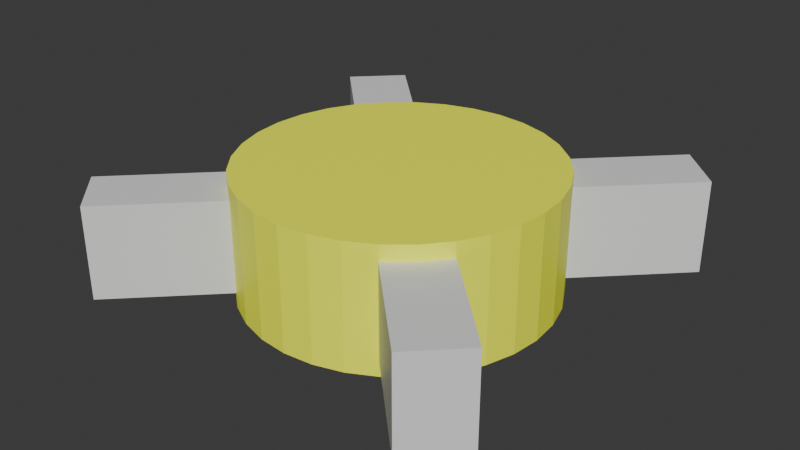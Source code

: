 # Source: SlipTable.blend  (saved by Blender 4.4.32; exported with 4.5.12 LTS)
import bpy
from mathutils import Matrix  # noqa: F401  (used for matrix-valued properties, if any)

bpy.ops.wm.read_factory_settings(use_empty=True)
scene = bpy.context.scene
scene.name = 'Scene'

# ---- collections
col_collection = bpy.data.collections.new('Collection'); scene.collection.children.link(col_collection)

# ---- materials (node trees are filled in below, after node groups)
mat_material_002 = bpy.data.materials.new('Material.002')
mat_material_003 = bpy.data.materials.new('Material.003')

# ---- material node trees
mat_material_002.use_nodes = True; mat_material_002.node_tree.nodes.clear()
_N = mat_material_002.node_tree.nodes; _L = mat_material_002.node_tree.links
n0 = _N.new('ShaderNodeBsdfPrincipled'); n0.name = 'Principled BSDF'; n0.location = (10, 300)
n1 = _N.new('ShaderNodeOutputMaterial'); n1.name = 'Material Output'; n1.location = (300, 300)
_L.new(n0.outputs[0], n1.inputs[0])
n1.is_active_output = True
mat_material_003.use_nodes = True; mat_material_003.node_tree.nodes.clear()
_N = mat_material_003.node_tree.nodes; _L = mat_material_003.node_tree.links
n0 = _N.new('ShaderNodeBsdfPrincipled'); n0.name = 'Principled BSDF'; n0.location = (10, 300)
n0.inputs[0].default_value = (1.07, 1.155, 0.03824, 1.0)
n1 = _N.new('ShaderNodeOutputMaterial'); n1.name = 'Material Output'; n1.location = (300, 300)
_L.new(n0.outputs[0], n1.inputs[0])
n1.is_active_output = True

# ---- world
world_world = bpy.data.worlds.new('World'); scene.world = world_world
world_world.use_nodes = True; world_world.node_tree.nodes.clear()
_N = world_world.node_tree.nodes; _L = world_world.node_tree.links
n0 = _N.new('ShaderNodeOutputWorld'); n0.name = 'World Output'; n0.location = (300, 300)
n1 = _N.new('ShaderNodeBackground'); n1.name = 'Background'; n1.location = (10, 300)
n1.inputs[0].default_value = (0.05088, 0.05088, 0.05088, 1.0)
_L.new(n1.outputs[0], n0.inputs[0])
n0.is_active_output = True
world_world.color = (0.05088, 0.05088, 0.05088)
world_world.sun_shadow_jitter_overblur = 0.0

# ---- meshes
me_cube_002 = bpy.data.meshes.new('Cube.002')
me_cube_002.from_pydata([(-3.536, 2.828, -0.75), (-3.536, 2.828, 0.75), (-2.828, 3.536, -0.75), (-2.828, 3.536, 0.75), (2.828, -3.536, -0.75), (2.828, -3.536, 0.75), (3.536, -2.828, -0.75), (3.536, -2.828, 0.75), (-2.828, -3.536, -0.75), (-2.828, -3.536, 0.75), (-3.536, -2.828, -0.75), (-3.536, -2.828, 0.75), (3.536, 2.828, -0.75), (3.536, 2.828, 0.75), (2.828, 3.536, -0.75), (2.828, 3.536, 0.75)], [], [(0, 1, 3, 2), (2, 3, 7, 6), (6, 7, 5, 4), (4, 5, 1, 0), (2, 6, 4, 0), (7, 3, 1, 5), (8, 9, 11, 10), (10, 11, 15, 14), (14, 15, 13, 12), (12, 13, 9, 8), (10, 14, 12, 8), (15, 11, 9, 13)])
_uv = me_cube_002.uv_layers.new(name='UVMap')
_uv.uv.foreach_set('vector', [0.375, 0.0, 0.625, 0.0, 0.625, 0.25, 0.375, 0.25, 0.375, 0.25, 0.625, 0.25, 0.625, 0.5, 0.375, 0.5, 0.375, 0.5, 0.625, 0.5, 0.625, 0.75, 0.375, 0.75, 0.375, 0.75, 0.625, 0.75, 0.625, 1.0, 0.375, 1.0, 0.125, 0.5, 0.375, 0.5, 0.375, 0.75, 0.125, 0.75, 0.625, 0.5, 0.875, 0.5, 0.875, 0.75, 0.625, 0.75, 0.375, 0.0, 0.625, 0.0, 0.625, 0.25, 0.375, 0.25, 0.375, 0.25, 0.625, 0.25, 0.625, 0.5, 0.375, 0.5, 0.375, 0.5, 0.625, 0.5, 0.625, 0.75, 0.375, 0.75, 0.375, 0.75, 0.625, 0.75, 0.625, 1.0, 0.375, 1.0, 0.125, 0.5, 0.375, 0.5, 0.375, 0.75, 0.125, 0.75, 0.625, 0.5, 0.875, 0.5, 0.875, 0.75, 0.625, 0.75])
me_cube_002.materials.append(mat_material_002)
me_cube_002.update()
me_cylinder_001 = bpy.data.meshes.new('Cylinder.001')
me_cylinder_001.from_pydata([(0.0, 2.5, -1.0), (0.0, 2.5, 1.0), (0.4877, 2.452, -1.0), (0.4877, 2.452, 1.0), (0.9567, 2.31, -1.0), (0.9567, 2.31, 1.0), (1.389, 2.079, -1.0), (1.389, 2.079, 1.0), (1.768, 1.768, -1.0), (1.768, 1.768, 1.0), (2.079, 1.389, -1.0), (2.079, 1.389, 1.0), (2.31, 0.9567, -1.0), (2.31, 0.9567, 1.0), (2.452, 0.4877, -1.0), (2.452, 0.4877, 1.0), (2.5, 0.0, -1.0), (2.5, 0.0, 1.0), (2.452, -0.4877, -1.0), (2.452, -0.4877, 1.0), (2.31, -0.9567, -1.0), (2.31, -0.9567, 1.0), (2.079, -1.389, -1.0), (2.079, -1.389, 1.0), (1.768, -1.768, -1.0), (1.768, -1.768, 1.0), (1.389, -2.079, -1.0), (1.389, -2.079, 1.0), (0.9567, -2.31, -1.0), (0.9567, -2.31, 1.0), (0.4877, -2.452, -1.0), (0.4877, -2.452, 1.0), (0.0, -2.5, -1.0), (0.0, -2.5, 1.0), (-0.4877, -2.452, -1.0), (-0.4877, -2.452, 1.0), (-0.9567, -2.31, -1.0), (-0.9567, -2.31, 1.0), (-1.389, -2.079, -1.0), (-1.389, -2.079, 1.0), (-1.768, -1.768, -1.0), (-1.768, -1.768, 1.0), (-2.079, -1.389, -1.0), (-2.079, -1.389, 1.0), (-2.31, -0.9567, -1.0), (-2.31, -0.9567, 1.0), (-2.452, -0.4877, -1.0), (-2.452, -0.4877, 1.0), (-2.5, 0.0, -1.0), (-2.5, 0.0, 1.0), (-2.452, 0.4877, -1.0), (-2.452, 0.4877, 1.0), (-2.31, 0.9567, -1.0), (-2.31, 0.9567, 1.0), (-2.079, 1.389, -1.0), (-2.079, 1.389, 1.0), (-1.768, 1.768, -1.0), (-1.768, 1.768, 1.0), (-1.389, 2.079, -1.0), (-1.389, 2.079, 1.0), (-0.9567, 2.31, -1.0), (-0.9567, 2.31, 1.0), (-0.4877, 2.452, -1.0), (-0.4877, 2.452, 1.0)], [], [(0, 1, 3, 2), (2, 3, 5, 4), (4, 5, 7, 6), (6, 7, 9, 8), (8, 9, 11, 10), (10, 11, 13, 12), (12, 13, 15, 14), (14, 15, 17, 16), (16, 17, 19, 18), (18, 19, 21, 20), (20, 21, 23, 22), (22, 23, 25, 24), (24, 25, 27, 26), (26, 27, 29, 28), (28, 29, 31, 30), (30, 31, 33, 32), (32, 33, 35, 34), (34, 35, 37, 36), (36, 37, 39, 38), (38, 39, 41, 40), (40, 41, 43, 42), (42, 43, 45, 44), (44, 45, 47, 46), (46, 47, 49, 48), (48, 49, 51, 50), (50, 51, 53, 52), (52, 53, 55, 54), (54, 55, 57, 56), (56, 57, 59, 58), (58, 59, 61, 60), (3, 1, 63, 61, 59, 57, 55, 53, 51, 49, 47, 45, 43, 41, 39, 37, 35, 33, 31, 29, 27, 25, 23, 21, 19, 17, 15, 13, 11, 9, 7, 5), (60, 61, 63, 62), (62, 63, 1, 0), (0, 2, 4, 6, 8, 10, 12, 14, 16, 18, 20, 22, 24, 26, 28, 30, 32, 34, 36, 38, 40, 42, 44, 46, 48, 50, 52, 54, 56, 58, 60, 62)])
_uv = me_cylinder_001.uv_layers.new(name='UVMap')
_uv.uv.foreach_set('vector', [1.0, 0.5, 1.0, 1.0, 0.9688, 1.0, 0.9688, 0.5, 0.9688, 0.5, 0.9688, 1.0, 0.9375, 1.0, 0.9375, 0.5, 0.9375, 0.5, 0.9375, 1.0, 0.9062, 1.0, 0.9062, 0.5, 0.9062, 0.5, 0.9062, 1.0, 0.875, 1.0, 0.875, 0.5, 0.875, 0.5, 0.875, 1.0, 0.8438, 1.0, 0.8438, 0.5, 0.8438, 0.5, 0.8438, 1.0, 0.8125, 1.0, 0.8125, 0.5, 0.8125, 0.5, 0.8125, 1.0, 0.7812, 1.0, 0.7812, 0.5, 0.7812, 0.5, 0.7812, 1.0, 0.75, 1.0, 0.75, 0.5, 0.75, 0.5, 0.75, 1.0, 0.7188, 1.0, 0.7188, 0.5, 0.7188, 0.5, 0.7188, 1.0, 0.6875, 1.0, 0.6875, 0.5, 0.6875, 0.5, 0.6875, 1.0, 0.6562, 1.0, 0.6562, 0.5, 0.6562, 0.5, 0.6562, 1.0, 0.625, 1.0, 0.625, 0.5, 0.625, 0.5, 0.625, 1.0, 0.5938, 1.0, 0.5938, 0.5, 0.5938, 0.5, 0.5938, 1.0, 0.5625, 1.0, 0.5625, 0.5, 0.5625, 0.5, 0.5625, 1.0, 0.5312, 1.0, 0.5312, 0.5, 0.5312, 0.5, 0.5312, 1.0, 0.5, 1.0, 0.5, 0.5, 0.5, 0.5, 0.5, 1.0, 0.4688, 1.0, 0.4688, 0.5, 0.4688, 0.5, 0.4688, 1.0, 0.4375, 1.0, 0.4375, 0.5, 0.4375, 0.5, 0.4375, 1.0, 0.4062, 1.0, 0.4062, 0.5, 0.4062, 0.5, 0.4062, 1.0, 0.375, 1.0, 0.375, 0.5, 0.375, 0.5, 0.375, 1.0, 0.3438, 1.0, 0.3438, 0.5, 0.3438, 0.5, 0.3438, 1.0, 0.3125, 1.0, 0.3125, 0.5, 0.3125, 0.5, 0.3125, 1.0, 0.2812, 1.0, 0.2812, 0.5, 0.2812, 0.5, 0.2812, 1.0, 0.25, 1.0, 0.25, 0.5, 0.25, 0.5, 0.25, 1.0, 0.2188, 1.0, 0.2188, 0.5, 0.2188, 0.5, 0.2188, 1.0, 0.1875, 1.0, 0.1875, 0.5, 0.1875, 0.5, 0.1875, 1.0, 0.1562, 1.0, 0.1562, 0.5, 0.1562, 0.5, 0.1562, 1.0, 0.125, 1.0, 0.125, 0.5, 0.125, 0.5, 0.125, 1.0, 0.09375, 1.0, 0.09375, 0.5, 0.09375, 0.5, 0.09375, 1.0, 0.0625, 1.0, 0.0625, 0.5, 0.2968, 0.4854, 0.25, 0.49, 0.2032, 0.4854, 0.1582, 0.4717, 0.1167, 0.4496, 0.08029, 0.4197, 0.05045, 0.3833, 0.02827, 0.3418, 0.01461, 0.2968, 0.01, 0.25, 0.01461, 0.2032, 0.02827, 0.1582, 0.05045, 0.1167, 0.08029, 0.08029, 0.1167, 0.05045, 0.1582, 0.02827, 0.2032, 0.01461, 0.25, 0.01, 0.2968, 0.01461, 0.3418, 0.02827, 0.3833, 0.05045, 0.4197, 0.08029, 0.4496, 0.1167, 0.4717, 0.1582, 0.4854, 0.2032, 0.49, 0.25, 0.4854, 0.2968, 0.4717, 0.3418, 0.4496, 0.3833, 0.4197, 0.4197, 0.3833, 0.4496, 0.3418, 0.4717, 0.0625, 0.5, 0.0625, 1.0, 0.03125, 1.0, 0.03125, 0.5, 0.03125, 0.5, 0.03125, 1.0, 0.0, 1.0, 0.0, 0.5, 0.75, 0.49, 0.7968, 0.4854, 0.8418, 0.4717, 0.8833, 0.4496, 0.9197, 0.4197, 0.9496, 0.3833, 0.9717, 0.3418, 0.9854, 0.2968, 0.99, 0.25, 0.9854, 0.2032, 0.9717, 0.1582, 0.9496, 0.1167, 0.9197, 0.08029, 0.8833, 0.05045, 0.8418, 0.02827, 0.7968, 0.01461, 0.75, 0.01, 0.7032, 0.01461, 0.6582, 0.02827, 0.6167, 0.05045, 0.5803, 0.08029, 0.5504, 0.1167, 0.5283, 0.1582, 0.5146, 0.2032, 0.51, 0.25, 0.5146, 0.2968, 0.5283, 0.3418, 0.5504, 0.3833, 0.5803, 0.4197, 0.6167, 0.4496, 0.6582, 0.4717, 0.7032, 0.4854])
me_cylinder_001.materials.append(mat_material_003)
me_cylinder_001.update()

# ---- objects
ob_tablearm2 = bpy.data.objects.new('TableArm2', me_cube_002)
ob_sliptable = bpy.data.objects.new('SlipTable', me_cylinder_001)

# ---- transforms, parenting, visibility, modifiers, constraints
ob_tablearm2.parent = ob_sliptable
ob_tablearm2.location = (0.0, 0.0, 0.0)
ob_sliptable.location = (0.0, 0.0, 0.0)
_m = ob_sliptable.modifiers.new('SimpleDeform', 'SIMPLE_DEFORM')
_m.deform_method = 'STRETCH'
_m.deform_axis = 'Z'
_m.factor = 0.0
_m.angle = 0.0

# ---- collection membership
col_collection.objects.link(ob_tablearm2)
col_collection.objects.link(ob_sliptable)

# ---- scene / render settings (as saved in the file)
scene.frame_start = 1; scene.frame_end = 250; scene.frame_set(1)
scene.render.engine = 'BLENDER_EEVEE_NEXT'
bpy.context.view_layer.update()

# ---- added for rendering (the .blend has no active camera and no usable light): camera, sun
cam_auto = bpy.data.cameras.new('AutoCamera')
cam_auto.lens = 50.0
cam_auto.sensor_width = 36.0
cam_auto.clip_end = 1000.0
ob_auto_camera = bpy.data.objects.new('AutoCamera', cam_auto)
scene.collection.objects.link(ob_auto_camera)
ob_auto_camera.location = (9.43547, -11.3226, 7.54838)
ob_auto_camera.rotation_euler = (1.09748, -7.21219e-08, 0.694738)
scene.camera = ob_auto_camera
light_auto_sun = bpy.data.lights.new('AutoSun', 'SUN')
light_auto_sun.energy = 3.0
light_auto_sun.angle = 0.0523599
ob_auto_sun = bpy.data.objects.new('AutoSun', light_auto_sun)
scene.collection.objects.link(ob_auto_sun)
ob_auto_sun.rotation_euler = (0.872665, 0.174533, 0.523599)
bpy.context.view_layer.update()
